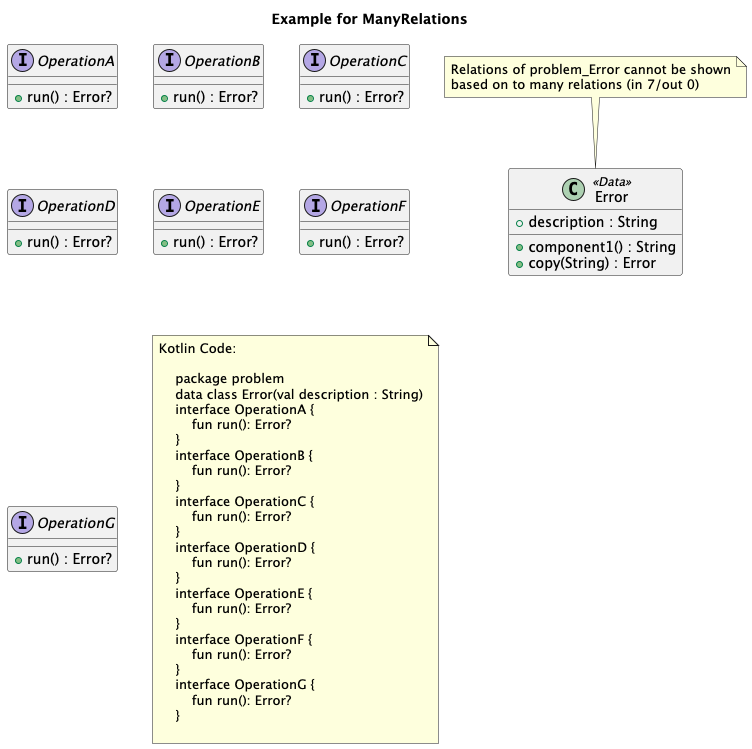

The diagram above was rendered by PlantUML. Its source (embedded in the PNG):
@startuml
title Example for ManyRelations
'This file is generated by the GenerateExamplesForDoc test.

    'problem.Error
    class "Error" as problem_Error <<Data>>{
        + description : String
		+ component1() : String
		+ copy(String) : Error
    }


    'problem.OperationA
    interface "OperationA" as problem_OperationA {
        + run() : Error?
    }


    'problem.OperationB
    interface "OperationB" as problem_OperationB {
        + run() : Error?
    }


    'problem.OperationC
    interface "OperationC" as problem_OperationC {
        + run() : Error?
    }


    'problem.OperationD
    interface "OperationD" as problem_OperationD {
        + run() : Error?
    }


    'problem.OperationE
    interface "OperationE" as problem_OperationE {
        + run() : Error?
    }


    'problem.OperationF
    interface "OperationF" as problem_OperationF {
        + run() : Error?
    }


    'problem.OperationG
    interface "OperationG" as problem_OperationG {
        + run() : Error?
    }


note top of problem_Error
Relations of problem_Error cannot be shown
based on to many relations (in 7/out 0)
end note

note as note_of_code
Kotlin Code:

    package problem
    data class Error(val description : String)
    interface OperationA {
        fun run(): Error?
    }
    interface OperationB {
        fun run(): Error?
    }
    interface OperationC {
        fun run(): Error?
    }
    interface OperationD {
        fun run(): Error?
    }
    interface OperationE {
        fun run(): Error?
    }
    interface OperationF {
        fun run(): Error?
    }
    interface OperationG {
        fun run(): Error?
    }
    
end note

@enduml